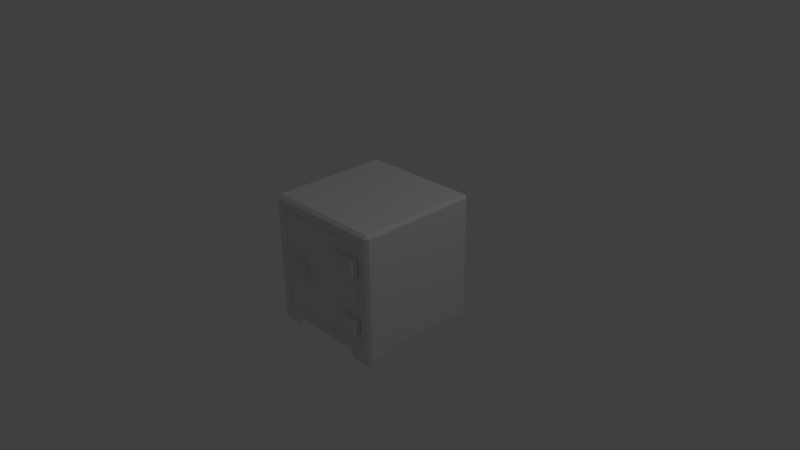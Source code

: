# Source: bank-safe.blend  (saved by Blender 2.76.0; exported with 4.5.12 LTS)
import bpy
from mathutils import Matrix  # noqa: F401  (used for matrix-valued properties, if any)

bpy.ops.wm.read_factory_settings(use_empty=True)
scene = bpy.context.scene
scene.name = 'Scene'

# ---- collections
col_collection_1 = bpy.data.collections.new('Collection 1'); scene.collection.children.link(col_collection_1)

# ---- world
world_world = bpy.data.worlds.new('World'); scene.world = world_world
world_world.color = (0.05088, 0.05088, 0.05088)
world_world.use_sun_shadow = False
world_world.sun_shadow_jitter_overblur = 0.0
world_world.cycles.sampling_method = 'MANUAL'
world_world.cycles.sample_map_resolution = 256

# ---- cameras
cam_camera = bpy.data.cameras.new('Camera')
cam_camera.clip_end = 100.0
cam_camera.lens = 35.0
cam_camera.sensor_width = 32.0
cam_camera.sensor_height = 18.0
cam_camera.ortho_scale = 7.314
cam_camera.dof.focus_distance = 0.0
cam_camera.dof.aperture_fstop = 128.0

# ---- lights
light_lamp = bpy.data.lights.new('Lamp', 'POINT')
light_lamp.transmission_factor = 0.0
light_lamp.cutoff_distance = 30.0
light_lamp.energy = 100.0
light_lamp.shadow_buffer_clip_start = 1.001
light_lamp.shadow_soft_size = 0.1
light_lamp.shadow_maximum_resolution = 0.006
light_lamp.use_absolute_resolution = True
light_lamp.cycles.use_multiple_importance_sampling = False

# ---- meshes
me_banksafe = bpy.data.meshes.new('BankSafe')
me_banksafe.from_pydata([(6.5, -10.0, -9.5), (-6.5, -10.0, -9.5), (5.875, -9.5, -10.0), (-5.875, -9.5, -10.0), (6.0, -10.0, -10.0), (9.5, -10.0, -10.0), (9.5, 9.5, -10.0), (-9.5, 9.5, -10.0), (-9.5, -10.0, -10.0), (-6.0, -10.0, -10.0), (10.0, -9.5, -5.875), (10.0, -9.5, 5.875), (9.5, -10.0, -6.5), (9.5, -10.0, 6.5), (-9.5, -10.0, -6.5), (-9.5, -10.0, 6.5), (-6.5, -10.0, 9.5), (6.5, -10.0, 9.5), (-10.0, -9.5, -5.875), (-10.0, -9.5, 5.875), (-10.0, -10.0, -6.0), (-10.0, -10.0, -9.5), (-10.0, 9.5, -9.5), (-10.0, 9.5, 9.5), (-10.0, -10.0, 9.5), (-10.0, -10.0, 6.0), (-5.875, -9.5, 10.0), (5.875, -9.5, 10.0), (-8.3, -8.3, 10.0), (-8.3, 8.3, 10.0), (-9.5, 9.5, 10.0), (-9.5, -10.0, 10.0), (-6.0, -10.0, 10.0), (8.3, -8.3, 10.0), (6.0, -10.0, 10.0), (9.5, -10.0, 10.0), (9.5, 9.5, 10.0), (8.3, 8.3, 10.0), (9.5, 10.0, -9.5), (10.0, 9.5, -9.5), (10.0, 9.5, 9.5), (9.5, 10.0, 9.5), (-9.5, 10.0, -9.5), (-9.5, 10.0, 9.5), (-9.824, -11.0, 9.676), (-9.676, -11.0, 9.824), (-9.676, -11.0, -9.824), (-9.824, -11.0, -9.676), (9.676, -11.0, 9.824), (9.824, -11.0, 9.676), (10.0, -10.0, 9.5), (9.824, -11.0, -9.676), (9.676, -11.0, -9.824), (10.0, -10.0, -9.5), (-9.824, -11.0, -6.426), (-6.426, -11.0, -9.824), (6.426, -11.0, -9.824), (9.824, -11.0, -6.426), (10.0, -10.0, -6.0), (-8.0, 8.0, 9.7), (8.0, 8.0, 9.7), (-8.0, -8.0, 9.7), (8.0, -8.0, 9.7), (8.0, 8.0, 9.0), (8.0, -8.0, 9.0), (-8.0, 8.0, 9.0), (-6.426, -11.0, 9.824), (-9.824, -11.0, 6.426), (9.824, -11.0, 6.426), (10.0, -10.0, 6.0), (6.426, -11.0, 9.824), (9.0, 9.0, 9.0), (-9.0, 9.0, 9.0), (-9.0, -9.0, 9.0), (-8.0, -8.0, 9.0), (9.0, -9.0, 9.0), (9.0, 9.0, -9.0), (-9.0, 9.0, -9.0), (9.0, -9.0, -9.0), (-9.0, -9.0, -9.0), (8.0, 3.5, 9.7), (7.7, 3.5, 10.0), (8.0, -3.5, 9.7), (7.7, -3.5, 10.0), (-3.228, -0.8497, 10.0), (3.5, -3.5, 10.0), (-3.0, -0.2984, 10.0), (-3.65, -1.272, 10.0), (3.5, -6.0, 10.0), (-4.202, -1.5, 10.0), (-7.7, -7.7, 10.0), (-4.798, -1.5, 10.0), (-5.35, -1.272, 10.0), (-5.772, -0.8497, 10.0), (-6.0, -0.2984, 10.0), (-6.0, 0.2984, 10.0), (-7.7, 7.7, 10.0), (-5.772, 0.8497, 10.0), (-5.35, 1.272, 10.0), (-4.798, 1.5, 10.0), (-4.202, 1.5, 10.0), (3.5, 6.0, 10.0), (7.7, 7.7, 10.0), (7.7, 6.0, 10.0), (7.7, -7.7, 10.0), (7.7, -6.0, 10.0), (-3.65, 1.272, 10.0), (3.5, 3.5, 10.0), (-3.228, 0.8497, 10.0), (-3.0, 0.2984, 10.0), (8.0, -6.0, 9.7), (8.0, 6.0, 9.7), (8.0, -3.5, 11.0), (8.0, -6.0, 11.0), (8.0, 6.0, 11.0), (8.0, 3.5, 11.0), (5.75, 3.5, 10.5), (5.75, 3.5, 11.0), (5.75, 6.0, 10.5), (5.75, 6.0, 11.0), (5.75, -6.0, 10.5), (5.75, -6.0, 11.0), (5.75, -3.5, 10.5), (5.75, -3.5, 11.0), (3.5, 3.5, 10.5), (3.5, 6.0, 10.5), (3.5, -3.5, 10.5), (3.5, -6.0, 10.5), (-4.0, 0.7486, 11.5), (-3.751, 0.5002, 11.5), (-3.897, 0.9028, 11.0), (-3.597, 0.6033, 11.0), (-3.617, 0.1756, 11.5), (-3.435, 0.2118, 11.0), (-3.617, -0.1756, 11.5), (-3.435, -0.2118, 11.0), (-3.751, -0.5002, 11.5), (-3.597, -0.6033, 11.0), (-4.0, -0.7486, 11.5), (-3.897, -0.9028, 11.0), (-4.324, -0.883, 11.5), (-4.288, -1.065, 11.0), (-4.676, -0.883, 11.5), (-4.712, -1.065, 11.0), (-5.0, -0.7486, 11.5), (-5.103, -0.9028, 11.0), (-5.249, -0.5002, 11.5), (-5.403, -0.6033, 11.0), (-5.383, -0.1756, 11.5), (-5.565, -0.2118, 11.0), (-5.383, 0.1756, 11.5), (-5.565, 0.2118, 11.0), (-5.249, 0.5002, 11.5), (-5.403, 0.6033, 11.0), (-5.0, 0.7486, 11.5), (-5.103, 0.9028, 11.0), (-4.676, 0.883, 11.5), (-4.712, 1.065, 11.0), (-4.324, 0.883, 11.5), (-4.288, 1.065, 11.0), (-3.228, -0.8497, 11.0), (-3.0, -0.2984, 11.0), (-3.65, -1.272, 11.0), (-4.202, -1.5, 11.0), (-4.798, -1.5, 11.0), (-5.35, -1.272, 11.0), (-5.772, -0.8497, 11.0), (-6.0, -0.2984, 11.0), (-6.0, 0.2984, 11.0), (-5.772, 0.8497, 11.0), (-5.35, 1.272, 11.0), (-4.798, 1.5, 11.0), (-4.202, 1.5, 11.0), (-3.65, 1.272, 11.0), (-3.228, 0.8497, 11.0), (-3.0, 0.2984, 11.0)], [], [(0, 1, 2), (2, 1, 3), (4, 2, 5), (5, 2, 6), (6, 2, 3), (7, 3, 8), (7, 6, 3), (3, 9, 8), (10, 11, 12), (12, 11, 13), (0, 12, 1), (1, 12, 14), (14, 12, 13), (15, 13, 16), (15, 14, 13), (13, 17, 16), (14, 15, 18), (18, 15, 19), (20, 18, 21), (21, 18, 22), (22, 18, 19), (23, 19, 24), (23, 22, 19), (19, 25, 24), (16, 17, 26), (26, 17, 27), (28, 29, 30), (31, 28, 30), (31, 32, 28), (28, 32, 26), (27, 28, 26), (27, 33, 28), (27, 34, 33), (33, 34, 35), (36, 33, 35), (36, 37, 33), (36, 30, 37), (37, 30, 29), (6, 38, 39), (36, 40, 41), (40, 39, 41), (41, 39, 38), (7, 22, 42), (30, 43, 23), (22, 23, 42), (42, 23, 43), (44, 45, 24), (24, 45, 31), (23, 31, 30), (23, 24, 31), (41, 43, 36), (36, 43, 30), (42, 38, 7), (7, 38, 6), (46, 47, 8), (8, 47, 21), (7, 21, 22), (7, 8, 21), (48, 49, 35), (35, 49, 50), (36, 50, 40), (36, 35, 50), (51, 52, 53), (53, 52, 5), (39, 5, 6), (39, 53, 5), (47, 54, 21), (21, 54, 20), (46, 55, 47), (47, 55, 54), (46, 8, 55), (55, 8, 9), (52, 56, 5), (5, 56, 4), (51, 57, 52), (52, 57, 56), (51, 53, 57), (57, 53, 58), (42, 43, 38), (38, 43, 41), (59, 60, 29), (29, 60, 37), (61, 59, 28), (28, 59, 29), (62, 61, 33), (33, 61, 28), (62, 33, 60), (60, 33, 37), (60, 63, 62), (62, 63, 64), (59, 65, 60), (60, 65, 63), (45, 66, 31), (31, 66, 32), (32, 66, 16), (26, 32, 16), (25, 15, 67), (25, 19, 15), (15, 16, 67), (67, 16, 66), (44, 24, 67), (67, 24, 25), (44, 67, 45), (45, 67, 66), (20, 54, 14), (18, 20, 14), (9, 1, 55), (9, 3, 1), (1, 14, 55), (55, 14, 54), (4, 56, 0), (2, 4, 0), (58, 12, 57), (58, 10, 12), (12, 0, 57), (57, 0, 56), (49, 68, 50), (50, 68, 69), (69, 68, 13), (11, 69, 13), (34, 17, 70), (34, 27, 17), (17, 13, 70), (70, 13, 68), (48, 35, 70), (70, 35, 34), (48, 70, 49), (49, 70, 68), (65, 71, 63), (65, 72, 71), (65, 73, 72), (65, 74, 73), (73, 74, 64), (75, 64, 63), (71, 75, 63), (73, 64, 75), (76, 77, 78), (78, 77, 79), (73, 79, 72), (72, 79, 77), (72, 77, 71), (71, 77, 76), (71, 76, 75), (75, 76, 78), (75, 78, 73), (73, 78, 79), (61, 74, 59), (59, 74, 65), (62, 64, 61), (61, 64, 74), (58, 53, 10), (10, 53, 39), (40, 10, 39), (40, 11, 10), (40, 50, 11), (11, 50, 69), (80, 81, 82), (82, 81, 83), (84, 85, 86), (84, 87, 85), (85, 87, 88), (88, 87, 89), (90, 89, 91), (92, 90, 91), (92, 93, 90), (90, 93, 94), (95, 90, 94), (95, 96, 90), (95, 97, 96), (96, 97, 98), (99, 96, 98), (99, 100, 96), (96, 100, 101), (102, 101, 103), (102, 96, 101), (88, 89, 90), (104, 88, 90), (104, 105, 88), (100, 106, 101), (101, 106, 107), (107, 106, 108), (109, 107, 108), (109, 86, 107), (107, 86, 85), (83, 107, 85), (83, 81, 107), (105, 104, 110), (110, 104, 62), (96, 102, 59), (59, 102, 60), (104, 90, 62), (62, 90, 61), (90, 96, 61), (61, 96, 59), (103, 111, 102), (102, 111, 60), (61, 74, 62), (62, 74, 64), (59, 65, 61), (61, 65, 74), (60, 63, 59), (59, 63, 65), (112, 110, 82), (112, 113, 110), (62, 64, 110), (110, 64, 82), (82, 64, 80), (80, 64, 63), (111, 63, 60), (111, 80, 63), (111, 114, 80), (80, 114, 115), (116, 117, 118), (118, 117, 119), (114, 119, 115), (115, 119, 117), (120, 121, 122), (122, 121, 123), (112, 123, 113), (113, 123, 121), (124, 107, 116), (116, 107, 81), (115, 81, 80), (115, 116, 81), (115, 117, 116), (118, 125, 116), (116, 125, 124), (125, 101, 124), (124, 101, 107), (101, 118, 103), (101, 125, 118), (119, 114, 118), (118, 114, 103), (103, 114, 111), (126, 85, 127), (127, 85, 88), (85, 122, 83), (85, 126, 122), (123, 112, 122), (122, 112, 83), (83, 112, 82), (127, 88, 120), (120, 88, 105), (113, 105, 110), (113, 120, 105), (113, 121, 120), (122, 126, 120), (120, 126, 127), (128, 129, 130), (130, 129, 131), (129, 132, 131), (131, 132, 133), (132, 134, 133), (133, 134, 135), (134, 136, 135), (135, 136, 137), (136, 138, 137), (137, 138, 139), (138, 140, 139), (139, 140, 141), (140, 142, 141), (141, 142, 143), (142, 144, 143), (143, 144, 145), (144, 146, 145), (145, 146, 147), (146, 148, 147), (147, 148, 149), (148, 150, 149), (149, 150, 151), (150, 152, 151), (151, 152, 153), (152, 154, 153), (153, 154, 155), (154, 156, 155), (155, 156, 157), (156, 158, 157), (157, 158, 159), (158, 128, 159), (159, 128, 130), (132, 129, 152), (150, 132, 152), (150, 134, 132), (150, 148, 134), (134, 148, 136), (136, 148, 138), (138, 148, 146), (144, 138, 146), (144, 142, 138), (138, 142, 140), (158, 154, 128), (158, 156, 154), (154, 152, 128), (128, 152, 129), (160, 84, 161), (161, 84, 86), (162, 87, 160), (160, 87, 84), (163, 89, 162), (162, 89, 87), (164, 91, 163), (163, 91, 89), (165, 92, 164), (164, 92, 91), (166, 93, 165), (165, 93, 92), (167, 94, 166), (166, 94, 93), (168, 95, 167), (167, 95, 94), (169, 97, 168), (168, 97, 95), (170, 98, 169), (169, 98, 97), (171, 99, 170), (170, 99, 98), (172, 100, 171), (171, 100, 99), (173, 106, 172), (172, 106, 100), (174, 108, 173), (173, 108, 106), (175, 109, 174), (174, 109, 108), (161, 86, 175), (175, 86, 109), (131, 174, 130), (131, 133, 174), (174, 133, 175), (175, 133, 161), (161, 133, 135), (160, 135, 137), (162, 137, 139), (163, 139, 141), (164, 141, 143), (165, 143, 145), (147, 165, 145), (147, 166, 165), (147, 149, 166), (166, 149, 167), (167, 149, 168), (168, 149, 151), (169, 151, 153), (170, 153, 155), (171, 155, 157), (172, 157, 159), (173, 159, 130), (174, 173, 130), (161, 135, 160), (160, 137, 162), (162, 139, 163), (163, 141, 164), (164, 143, 165), (168, 151, 169), (169, 153, 170), (170, 155, 171), (171, 157, 172), (172, 159, 173), (65, 63, 74), (74, 63, 64)])
me_banksafe.use_remesh_preserve_volume = False
me_banksafe.use_remesh_preserve_attributes = False
me_banksafe.use_mirror_vertex_groups = False
me_banksafe.update()

# ---- objects
ob_banksafe = bpy.data.objects.new('BankSafe', me_banksafe)
ob_lamp = bpy.data.objects.new('Lamp', light_lamp)
ob_camera = bpy.data.objects.new('Camera', cam_camera)

# ---- transforms, parenting, visibility, modifiers, constraints
ob_banksafe.location = (0.0, 0.0, 0.0)
ob_banksafe.rotation_euler = (1.571, 2.22e-16, 2.22e-16)
ob_banksafe.scale = (0.08495, 0.08495, 0.08495)
ob_banksafe.lineart.crease_threshold = 0.0
ob_lamp.location = (4.076, 1.005, 5.904)
ob_lamp.rotation_euler = (0.6503, 0.05522, 1.866)
ob_lamp.lock_rotations_4d = False
ob_lamp.empty_display_type = 'ARROWS'
ob_lamp.color = (0.0, 0.0, 0.0, 0.0)
ob_lamp.lineart.crease_threshold = 0.0
ob_camera.location = (7.481, -6.508, 5.344)
ob_camera.rotation_euler = (1.109, 0.01082, 0.8149)
ob_camera.lock_rotations_4d = False
ob_camera.empty_display_type = 'ARROWS'
ob_camera.color = (0.0, 0.0, 0.0, 0.0)
ob_camera.display_type = 'WIRE'
ob_camera.lineart.crease_threshold = 0.0

# ---- collection membership
col_collection_1.objects.link(ob_banksafe)
col_collection_1.objects.link(ob_lamp)
col_collection_1.objects.link(ob_camera)

# ---- scene / render settings (as saved in the file)
scene.camera = ob_camera
scene.frame_start = 1; scene.frame_end = 250; scene.frame_set(1)
scene.render.engine = 'BLENDER_EEVEE_NEXT'
scene.render.resolution_percentage = 50
scene.render.dither_intensity = 0.0
scene.cycles.use_denoising = False
scene.cycles.samples = 10
scene.cycles.sampling_pattern = 'TABULATED_SOBOL'
scene.cycles.light_sampling_threshold = 0.0
scene.cycles.use_adaptive_sampling = False
scene.cycles.use_light_tree = False
scene.cycles.blur_glossy = 0.0
scene.cycles.pixel_filter_type = 'GAUSSIAN'
scene.cycles.sample_clamp_indirect = 0.0
scene.view_settings.view_transform = 'Standard'
bpy.context.view_layer.update()
